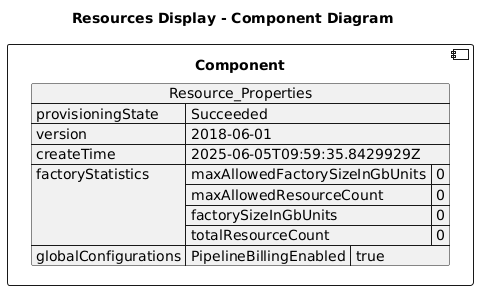

The diagram above was rendered by PlantUML. Its source (embedded in the PNG):
@startuml

title Resources Display - Component Diagram

component Component {

json  Resource_Properties {
  "provisioningState": "Succeeded",
  "version": "2018-06-01",
  "createTime": "2025-06-05T09:59:35.8429929Z",
  "factoryStatistics": {
    "maxAllowedFactorySizeInGbUnits": 0,
    "maxAllowedResourceCount": 0,
    "factorySizeInGbUnits": 0,
    "totalResourceCount": 0
  },
  "globalConfigurations": {
    "PipelineBillingEnabled": "true"
  }
}
}
@enduml